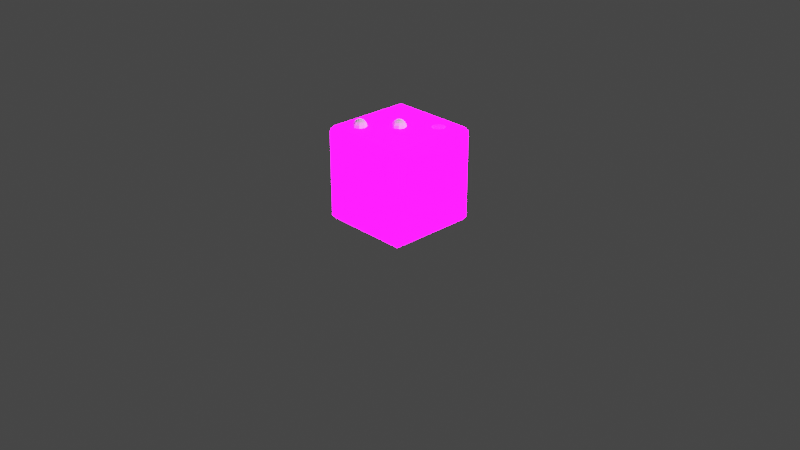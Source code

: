 # Source: Dice3.blend  (saved by Blender 3.6.11; exported with 4.5.12 LTS)
import bpy
from mathutils import Matrix  # noqa: F401  (used for matrix-valued properties, if any)

bpy.ops.wm.read_factory_settings(use_empty=True)
scene = bpy.context.scene
scene.name = 'Scene'

# ---- collections
col_collection = bpy.data.collections.new('Collection'); scene.collection.children.link(col_collection)
col_extras = bpy.data.collections.new('Extras'); scene.collection.children.link(col_extras)
col_export = bpy.data.collections.new('Export'); scene.collection.children.link(col_export)

# ---- images (referenced by path relative to the original .blend; pixels are not part of the script)
import os
ASSET_DIR = os.environ.get("B2B_ASSET_DIR", "")  # directory of the original .blend (textures are referenced by path, not embedded)
HERE = os.path.dirname(os.path.abspath(__file__))  # packed textures are extracted next to this script under _unpacked/

def load_image(name, relpath, width, height, colorspace="sRGB"):
    """Load a texture the original file referenced (path relative to the .blend, or extracted next to this script)."""
    p = next((c for c in (os.path.join(HERE, relpath), os.path.join(ASSET_DIR, relpath)) if relpath and os.path.exists(c)), "")
    if p:
        img = bpy.data.images.load(p, check_existing=True)
        img.name = name
    else:  # same state as the original file: an image datablock whose file is absent (Cycles renders it pink)
        img = bpy.data.images.new(name, width, height)
        img.source = "FILE"
        img.filepath = "//" + (relpath or name)
    img.colorspace_settings.name = colorspace
    return img
img_imphenziapixpal_emission_png = load_image('ImphenziaPixPal_Emission.png', 'ImphenziaPixPal_Emission.png', 1024, 1024, 'sRGB')
img_imphenziapixpal_attributes_png = load_image('ImphenziaPixPal_Attributes.png', 'ImphenziaPixPal_Attributes.png', 1024, 1024, 'sRGB')
img_imphenziapixpal_basecolor_png = load_image('ImphenziaPixPal_BaseColor.png', 'ImphenziaPixPal_BaseColor.png', 1024, 1024, 'sRGB')

# ---- materials (node trees are filled in below, after node groups)
mat_imphenziapixpal_001 = bpy.data.materials.new('ImphenziaPixPal.001')
mat_imphenziapixpal_001.alpha_threshold = 0.0
mat_imphenziapixpal_001.use_transparent_shadow = False
mat_imphenziapixpal_001.roughness = 0.5
mat_imphenziapixpal_001.line_color = (0.0, 0.0, 0.0, 1.0)

# ---- material node trees
mat_imphenziapixpal_001.use_nodes = True; mat_imphenziapixpal_001.node_tree.nodes.clear()
_N = mat_imphenziapixpal_001.node_tree.nodes; _L = mat_imphenziapixpal_001.node_tree.links
n0 = _N.new('ShaderNodeOutputMaterial'); n0.name = 'Material Output'; n0.location = (2687, 904)
n1 = _N.new('ShaderNodeBsdfPrincipled'); n1.name = 'Principled BSDF'; n1.location = (2220, 1074)
n1.distribution = 'GGX'
n1.subsurface_method = 'RANDOM_WALK_SKIN'
n1.inputs[3].default_value = 1.45
n1.inputs[13].default_value = 0.1412
n1.inputs[28].default_value = 20.0
n2 = _N.new('ShaderNodeMath'); n2.name = 'Math'; n2.location = (1892, 744)
n2.operation = 'SUBTRACT'
n2.inputs[0].default_value = 1.0
n3 = _N.new('ShaderNodeMath'); n3.name = 'Math.003'; n3.location = (926, 312)
n3.operation = 'MULTIPLY'
n4 = _N.new('ShaderNodeMath'); n4.name = 'Math.002'; n4.location = (554, 193)
n4.operation = 'DIVIDE'
n4.inputs[1].default_value = 36.0
n5 = _N.new('ShaderNodeSeparateColor'); n5.name = 'Separate Color'; n5.location = (538, 598)
n6 = _N.new('ShaderNodeMath'); n6.name = 'Math.001'; n6.location = (1201, 841)
n6.operation = 'SUBTRACT'
n7 = _N.new('ShaderNodeSeparateXYZ'); n7.name = 'Separate XYZ'; n7.location = (963, 968)
n8 = _N.new('ShaderNodeCombineXYZ'); n8.name = 'Combine XYZ'; n8.location = (1473, 992)
n9 = _N.new('ShaderNodeTexCoord'); n9.name = 'Texture Coordinate'; n9.location = (727, 942)
n10 = _N.new('ShaderNodeTexImage'); n10.name = 'Image Texture'; n10.location = (1803, 498)
n10.image = img_imphenziapixpal_emission_png
n10.interpolation = 'Closest'
n11 = _N.new('ShaderNodeTexImage'); n11.name = 'Image Texture.003'; n11.location = (205, 499)
n11.image = img_imphenziapixpal_attributes_png
n11.interpolation = 'Closest'
n12 = _N.new('ShaderNodeTexImage'); n12.name = 'Image Texture.002'; n12.location = (1808, 1182)
n12.image = img_imphenziapixpal_basecolor_png
n12.interpolation = 'Closest'
n13 = _N.new('ShaderNodeValue'); n13.name = 'Value'; n13.location = (357, 115)
n13.outputs[0].default_value = 1.0
_L.new(n1.outputs[0], n0.inputs[0])
_L.new(n10.outputs[0], n1.inputs[27])
_L.new(n11.outputs[0], n5.inputs[0])
_L.new(n5.outputs[1], n2.inputs[1])
_L.new(n2.outputs[0], n1.inputs[2])
_L.new(n5.outputs[0], n1.inputs[1])
_L.new(n12.outputs[0], n1.inputs[0])
_L.new(n13.outputs[0], n4.inputs[0])
_L.new(n9.outputs[2], n7.inputs[0])
_L.new(n7.outputs[0], n8.inputs[0])
_L.new(n7.outputs[2], n8.inputs[2])
_L.new(n7.outputs[1], n6.inputs[0])
_L.new(n6.outputs[0], n8.inputs[1])
_L.new(n8.outputs[0], n12.inputs[0])
_L.new(n4.outputs[0], n3.inputs[0])
_L.new(n5.outputs[2], n3.inputs[1])
_L.new(n3.outputs[0], n6.inputs[1])
_L.new(n8.outputs[0], n10.inputs[0])
n0.is_active_output = True

# ---- world
world_world = bpy.data.worlds.new('World'); scene.world = world_world
world_world.use_nodes = True; world_world.node_tree.nodes.clear()
_N = world_world.node_tree.nodes; _L = world_world.node_tree.links
n0 = _N.new('ShaderNodeOutputWorld'); n0.name = 'World Output'; n0.location = (300, 300)
n1 = _N.new('ShaderNodeBackground'); n1.name = 'Background'; n1.location = (10, 300)
n1.inputs[0].default_value = (0.05088, 0.05088, 0.05088, 1.0)
_L.new(n1.outputs[0], n0.inputs[0])
n0.is_active_output = True
world_world.color = (0.05088, 0.05088, 0.05088)
world_world.use_sun_shadow = False
world_world.sun_shadow_jitter_overblur = 0.0

# ---- cameras
cam_camera = bpy.data.cameras.new('Camera')
cam_camera.clip_end = 100.0
cam_camera.ortho_scale = 7.314

# ---- lights
light_light = bpy.data.lights.new('Light', 'POINT')
light_light.transmission_factor = 0.0
light_light.energy = 1000.0
light_light.shadow_soft_size = 0.1
light_light.shadow_maximum_resolution = 0.006
light_light.use_absolute_resolution = True

# ---- meshes
me_sphere_001 = bpy.data.meshes.new('Sphere.001')
me_sphere_001.from_pydata([(0.02029, 0.02029, 0.06929), (0.0375, 0.0375, 0.05303), (0.049, 0.049, 0.0287), (0.05303, 0.05303, 8.864e-09), (0.049, 0.049, -0.0287), (0.0375, 0.0375, -0.05303), (0.02029, 0.02029, -0.06929), (0.0287, 8.941e-08, 0.06929), (0.05303, 1.192e-07, 0.05303), (0.06929, 1.192e-07, 0.0287), (0.075, 1.192e-07, 1.218e-08), (0.06929, 1.192e-07, -0.0287), (0.05303, 1.192e-07, -0.05303), (0.0287, 8.941e-08, -0.06929), (0.02029, -0.02029, 0.06929), (0.0375, -0.0375, 0.05303), (0.049, -0.049, 0.0287), (0.05303, -0.05303, 8.864e-09), (0.049, -0.049, -0.0287), (0.0375, -0.0375, -0.05303), (0.02029, -0.02029, -0.06929), (-2.98e-08, -0.0287, 0.06929), (-2.98e-08, -0.05303, 0.05303), (-2.98e-08, -0.06929, 0.0287), (0.0, -0.075, 8.558e-10), (0.0, -0.06929, -0.0287), (0.0, -0.05303, -0.05303), (-2.98e-08, -0.0287, -0.06929), (-0.02029, -0.02029, 0.06929), (-0.0375, -0.0375, 0.05303), (-0.049, -0.049, 0.0287), (-0.05303, -0.05303, -7.152e-09), (-0.049, -0.049, -0.0287), (-0.0375, -0.0375, -0.05303), (-0.02029, -0.02029, -0.06929), (-0.0287, 8.941e-08, 0.06929), (-0.05303, 8.941e-08, 0.05303), (-0.06929, 5.96e-08, 0.0287), (-0.075, 5.96e-08, -1.047e-08), (-0.06929, 5.96e-08, -0.0287), (-0.05303, 8.941e-08, -0.05303), (-0.0287, 8.941e-08, -0.06929), (-0.02029, 0.02029, 0.06929), (-0.0375, 0.0375, 0.05303), (-0.049, 0.049, 0.0287), (-0.05303, 0.05303, -7.152e-09), (-0.049, 0.049, -0.0287), (-0.0375, 0.0375, -0.05303), (-0.02029, 0.02029, -0.06929), (-2.98e-08, 8.941e-08, -0.075), (-5.96e-08, 8.941e-08, 0.075), (-5.96e-08, 0.0287, 0.06929), (-5.96e-08, 0.05303, 0.05303), (-5.96e-08, 0.06929, 0.0287), (-5.96e-08, 0.075, 8.558e-10), (-5.96e-08, 0.06929, -0.0287), (-5.96e-08, 0.05303, -0.05303), (-2.98e-08, 0.0287, -0.06929)], [], [(57, 56, 5, 6), (55, 54, 3, 4), (53, 52, 1, 2), (51, 50, 0), (49, 57, 6), (56, 55, 4, 5), (54, 53, 2, 3), (52, 51, 0, 1), (49, 6, 13), (5, 4, 11, 12), (3, 2, 9, 10), (1, 0, 7, 8), (6, 5, 12, 13), (4, 3, 10, 11), (2, 1, 8, 9), (0, 50, 7), (10, 9, 16, 17), (8, 7, 14, 15), (13, 12, 19, 20), (11, 10, 17, 18), (9, 8, 15, 16), (7, 50, 14), (49, 13, 20), (12, 11, 18, 19), (20, 19, 26, 27), (18, 17, 24, 25), (16, 15, 22, 23), (14, 50, 21), (49, 20, 27), (19, 18, 25, 26), (17, 16, 23, 24), (15, 14, 21, 22), (23, 22, 29, 30), (21, 50, 28), (49, 27, 34), (26, 25, 32, 33), (24, 23, 30, 31), (22, 21, 28, 29), (27, 26, 33, 34), (25, 24, 31, 32), (49, 34, 41), (33, 32, 39, 40), (31, 30, 37, 38), (29, 28, 35, 36), (34, 33, 40, 41), (32, 31, 38, 39), (30, 29, 36, 37), (28, 50, 35), (36, 35, 42, 43), (41, 40, 47, 48), (39, 38, 45, 46), (37, 36, 43, 44), (35, 50, 42), (49, 41, 48), (40, 39, 46, 47), (38, 37, 44, 45), (48, 47, 56, 57), (46, 45, 54, 55), (44, 43, 52, 53), (42, 50, 51), (49, 48, 57), (47, 46, 55, 56), (45, 44, 53, 54), (43, 42, 51, 52)])
_uv = me_sphere_001.uv_layers.new(name='UVMap')
_uv.uv.foreach_set('vector', [0.75, 0.125, 0.75, 0.25, 0.625, 0.25, 0.625, 0.125, 0.75, 0.375, 0.75, 0.5, 0.625, 0.5, 0.625, 0.375, 0.75, 0.625, 0.75, 0.75, 0.625, 0.75, 0.625, 0.625, 0.75, 0.875, 0.6875, 1.0, 0.625, 0.875, 0.6875, 0.0, 0.75, 0.125, 0.625, 0.125, 0.75, 0.25, 0.75, 0.375, 0.625, 0.375, 0.625, 0.25, 0.75, 0.5, 0.75, 0.625, 0.625, 0.625, 0.625, 0.5, 0.75, 0.75, 0.75, 0.875, 0.625, 0.875, 0.625, 0.75, 0.5625, 0.0, 0.625, 0.125, 0.5, 0.125, 0.625, 0.25, 0.625, 0.375, 0.5, 0.375, 0.5, 0.25, 0.625, 0.5, 0.625, 0.625, 0.5, 0.625, 0.5, 0.5, 0.625, 0.75, 0.625, 0.875, 0.5, 0.875, 0.5, 0.75, 0.625, 0.125, 0.625, 0.25, 0.5, 0.25, 0.5, 0.125, 0.625, 0.375, 0.625, 0.5, 0.5, 0.5, 0.5, 0.375, 0.625, 0.625, 0.625, 0.75, 0.5, 0.75, 0.5, 0.625, 0.625, 0.875, 0.5625, 1.0, 0.5, 0.875, 0.5, 0.5, 0.5, 0.625, 0.375, 0.625, 0.375, 0.5, 0.5, 0.75, 0.5, 0.875, 0.375, 0.875, 0.375, 0.75, 0.5, 0.125, 0.5, 0.25, 0.375, 0.25, 0.375, 0.125, 0.5, 0.375, 0.5, 0.5, 0.375, 0.5, 0.375, 0.375, 0.5, 0.625, 0.5, 0.75, 0.375, 0.75, 0.375, 0.625, 0.5, 0.875, 0.4375, 1.0, 0.375, 0.875, 0.4375, 0.0, 0.5, 0.125, 0.375, 0.125, 0.5, 0.25, 0.5, 0.375, 0.375, 0.375, 0.375, 0.25, 0.375, 0.125, 0.375, 0.25, 0.25, 0.25, 0.25, 0.125, 0.375, 0.375, 0.375, 0.5, 0.25, 0.5, 0.25, 0.375, 0.375, 0.625, 0.375, 0.75, 0.25, 0.75, 0.25, 0.625, 0.375, 0.875, 0.3125, 1.0, 0.25, 0.875, 0.3125, 0.0, 0.375, 0.125, 0.25, 0.125, 0.375, 0.25, 0.375, 0.375, 0.25, 0.375, 0.25, 0.25, 0.375, 0.5, 0.375, 0.625, 0.25, 0.625, 0.25, 0.5, 0.375, 0.75, 0.375, 0.875, 0.25, 0.875, 0.25, 0.75, 0.25, 0.625, 0.25, 0.75, 0.125, 0.75, 0.125, 0.625, 0.25, 0.875, 0.1875, 1.0, 0.125, 0.875, 0.1875, 0.0, 0.25, 0.125, 0.125, 0.125, 0.25, 0.25, 0.25, 0.375, 0.125, 0.375, 0.125, 0.25, 0.25, 0.5, 0.25, 0.625, 0.125, 0.625, 0.125, 0.5, 0.25, 0.75, 0.25, 0.875, 0.125, 0.875, 0.125, 0.75, 0.25, 0.125, 0.25, 0.25, 0.125, 0.25, 0.125, 0.125, 0.25, 0.375, 0.25, 0.5, 0.125, 0.5, 0.125, 0.375, 0.0625, 0.0, 0.125, 0.125, 0.0, 0.125, 0.125, 0.25, 0.125, 0.375, 0.0, 0.375, 0.0, 0.25, 0.125, 0.5, 0.125, 0.625, 0.0, 0.625, 0.0, 0.5, 0.125, 0.75, 0.125, 0.875, 0.0, 0.875, 0.0, 0.75, 0.125, 0.125, 0.125, 0.25, 0.0, 0.25, 0.0, 0.125, 0.125, 0.375, 0.125, 0.5, 0.0, 0.5, 0.0, 0.375, 0.125, 0.625, 0.125, 0.75, 0.0, 0.75, 0.0, 0.625, 0.125, 0.875, 0.0625, 1.0, 0.0, 0.875, 1.0, 0.75, 1.0, 0.875, 0.875, 0.875, 0.875, 0.75, 1.0, 0.125, 1.0, 0.25, 0.875, 0.25, 0.875, 0.125, 1.0, 0.375, 1.0, 0.5, 0.875, 0.5, 0.875, 0.375, 1.0, 0.625, 1.0, 0.75, 0.875, 0.75, 0.875, 0.625, 1.0, 0.875, 0.9375, 1.0, 0.875, 0.875, 0.9375, 0.0, 1.0, 0.125, 0.875, 0.125, 1.0, 0.25, 1.0, 0.375, 0.875, 0.375, 0.875, 0.25, 1.0, 0.5, 1.0, 0.625, 0.875, 0.625, 0.875, 0.5, 0.875, 0.125, 0.875, 0.25, 0.75, 0.25, 0.75, 0.125, 0.875, 0.375, 0.875, 0.5, 0.75, 0.5, 0.75, 0.375, 0.875, 0.625, 0.875, 0.75, 0.75, 0.75, 0.75, 0.625, 0.875, 0.875, 0.8125, 1.0, 0.75, 0.875, 0.8125, 0.0, 0.875, 0.125, 0.75, 0.125, 0.875, 0.25, 0.875, 0.375, 0.75, 0.375, 0.75, 0.25, 0.875, 0.5, 0.875, 0.625, 0.75, 0.625, 0.75, 0.5, 0.875, 0.75, 0.875, 0.875, 0.75, 0.875, 0.75, 0.75])
me_sphere_001.update()
me_sphere_002 = bpy.data.meshes.new('Sphere.002')
me_sphere_002.from_pydata([(0.2903, 0.2924, 0.06929), (0.3075, 0.3096, 0.05303), (0.319, 0.3211, 0.0287), (0.323, 0.3251, 8.62e-08), (0.319, 0.3211, -0.0287), (0.3075, 0.3096, -0.05303), (0.2903, 0.2924, -0.06929), (0.2987, 0.2721, 0.06929), (0.323, 0.2721, 0.05303), (0.3393, 0.2721, 0.0287), (0.345, 0.2721, 8.951e-08), (0.3393, 0.2721, -0.0287), (0.323, 0.2721, -0.05303), (0.2987, 0.2721, -0.06929), (0.2903, 0.2518, 0.06929), (0.3075, 0.2346, 0.05303), (0.319, 0.2231, 0.0287), (0.323, 0.219, 8.62e-08), (0.319, 0.2231, -0.0287), (0.3075, 0.2346, -0.05303), (0.2903, 0.2518, -0.06929), (0.27, 0.2434, 0.06929), (0.27, 0.219, 0.05303), (0.27, 0.2028, 0.0287), (0.27, 0.1971, 7.819e-08), (0.27, 0.2028, -0.0287), (0.27, 0.219, -0.05303), (0.27, 0.2434, -0.06929), (0.2497, 0.2518, 0.06929), (0.2325, 0.2346, 0.05303), (0.221, 0.2231, 0.0287), (0.2169, 0.219, 7.018e-08), (0.221, 0.2231, -0.0287), (0.2325, 0.2346, -0.05303), (0.2497, 0.2518, -0.06929), (0.2413, 0.2721, 0.06929), (0.2169, 0.2721, 0.05303), (0.2007, 0.2721, 0.0287), (0.195, 0.2721, 6.686e-08), (0.2007, 0.2721, -0.0287), (0.2169, 0.2721, -0.05303), (0.2413, 0.2721, -0.06929), (0.2497, 0.2924, 0.06929), (0.2325, 0.3096, 0.05303), (0.221, 0.3211, 0.0287), (0.2169, 0.3251, 7.018e-08), (0.221, 0.3211, -0.0287), (0.2325, 0.3096, -0.05303), (0.2497, 0.2924, -0.06929), (0.27, 0.2721, -0.075), (0.27, 0.2721, 0.075), (0.27, 0.3008, 0.06929), (0.27, 0.3251, 0.05303), (0.27, 0.3414, 0.0287), (0.27, 0.3471, 7.819e-08), (0.27, 0.3414, -0.0287), (0.27, 0.3251, -0.05303), (0.27, 0.3008, -0.06929)], [], [(57, 56, 5, 6), (55, 54, 3, 4), (53, 52, 1, 2), (51, 50, 0), (49, 57, 6), (56, 55, 4, 5), (54, 53, 2, 3), (52, 51, 0, 1), (49, 6, 13), (5, 4, 11, 12), (3, 2, 9, 10), (1, 0, 7, 8), (6, 5, 12, 13), (4, 3, 10, 11), (2, 1, 8, 9), (0, 50, 7), (10, 9, 16, 17), (8, 7, 14, 15), (13, 12, 19, 20), (11, 10, 17, 18), (9, 8, 15, 16), (7, 50, 14), (49, 13, 20), (12, 11, 18, 19), (20, 19, 26, 27), (18, 17, 24, 25), (16, 15, 22, 23), (14, 50, 21), (49, 20, 27), (19, 18, 25, 26), (17, 16, 23, 24), (15, 14, 21, 22), (23, 22, 29, 30), (21, 50, 28), (49, 27, 34), (26, 25, 32, 33), (24, 23, 30, 31), (22, 21, 28, 29), (27, 26, 33, 34), (25, 24, 31, 32), (49, 34, 41), (33, 32, 39, 40), (31, 30, 37, 38), (29, 28, 35, 36), (34, 33, 40, 41), (32, 31, 38, 39), (30, 29, 36, 37), (28, 50, 35), (36, 35, 42, 43), (41, 40, 47, 48), (39, 38, 45, 46), (37, 36, 43, 44), (35, 50, 42), (49, 41, 48), (40, 39, 46, 47), (38, 37, 44, 45), (48, 47, 56, 57), (46, 45, 54, 55), (44, 43, 52, 53), (42, 50, 51), (49, 48, 57), (47, 46, 55, 56), (45, 44, 53, 54), (43, 42, 51, 52)])
_uv = me_sphere_002.uv_layers.new(name='UVMap')
_uv.uv.foreach_set('vector', [0.75, 0.125, 0.75, 0.25, 0.625, 0.25, 0.625, 0.125, 0.75, 0.375, 0.75, 0.5, 0.625, 0.5, 0.625, 0.375, 0.75, 0.625, 0.75, 0.75, 0.625, 0.75, 0.625, 0.625, 0.75, 0.875, 0.6875, 1.0, 0.625, 0.875, 0.6875, 0.0, 0.75, 0.125, 0.625, 0.125, 0.75, 0.25, 0.75, 0.375, 0.625, 0.375, 0.625, 0.25, 0.75, 0.5, 0.75, 0.625, 0.625, 0.625, 0.625, 0.5, 0.75, 0.75, 0.75, 0.875, 0.625, 0.875, 0.625, 0.75, 0.5625, 0.0, 0.625, 0.125, 0.5, 0.125, 0.625, 0.25, 0.625, 0.375, 0.5, 0.375, 0.5, 0.25, 0.625, 0.5, 0.625, 0.625, 0.5, 0.625, 0.5, 0.5, 0.625, 0.75, 0.625, 0.875, 0.5, 0.875, 0.5, 0.75, 0.625, 0.125, 0.625, 0.25, 0.5, 0.25, 0.5, 0.125, 0.625, 0.375, 0.625, 0.5, 0.5, 0.5, 0.5, 0.375, 0.625, 0.625, 0.625, 0.75, 0.5, 0.75, 0.5, 0.625, 0.625, 0.875, 0.5625, 1.0, 0.5, 0.875, 0.5, 0.5, 0.5, 0.625, 0.375, 0.625, 0.375, 0.5, 0.5, 0.75, 0.5, 0.875, 0.375, 0.875, 0.375, 0.75, 0.5, 0.125, 0.5, 0.25, 0.375, 0.25, 0.375, 0.125, 0.5, 0.375, 0.5, 0.5, 0.375, 0.5, 0.375, 0.375, 0.5, 0.625, 0.5, 0.75, 0.375, 0.75, 0.375, 0.625, 0.5, 0.875, 0.4375, 1.0, 0.375, 0.875, 0.4375, 0.0, 0.5, 0.125, 0.375, 0.125, 0.5, 0.25, 0.5, 0.375, 0.375, 0.375, 0.375, 0.25, 0.375, 0.125, 0.375, 0.25, 0.25, 0.25, 0.25, 0.125, 0.375, 0.375, 0.375, 0.5, 0.25, 0.5, 0.25, 0.375, 0.375, 0.625, 0.375, 0.75, 0.25, 0.75, 0.25, 0.625, 0.375, 0.875, 0.3125, 1.0, 0.25, 0.875, 0.3125, 0.0, 0.375, 0.125, 0.25, 0.125, 0.375, 0.25, 0.375, 0.375, 0.25, 0.375, 0.25, 0.25, 0.375, 0.5, 0.375, 0.625, 0.25, 0.625, 0.25, 0.5, 0.375, 0.75, 0.375, 0.875, 0.25, 0.875, 0.25, 0.75, 0.25, 0.625, 0.25, 0.75, 0.125, 0.75, 0.125, 0.625, 0.25, 0.875, 0.1875, 1.0, 0.125, 0.875, 0.1875, 0.0, 0.25, 0.125, 0.125, 0.125, 0.25, 0.25, 0.25, 0.375, 0.125, 0.375, 0.125, 0.25, 0.25, 0.5, 0.25, 0.625, 0.125, 0.625, 0.125, 0.5, 0.25, 0.75, 0.25, 0.875, 0.125, 0.875, 0.125, 0.75, 0.25, 0.125, 0.25, 0.25, 0.125, 0.25, 0.125, 0.125, 0.25, 0.375, 0.25, 0.5, 0.125, 0.5, 0.125, 0.375, 0.0625, 0.0, 0.125, 0.125, 0.0, 0.125, 0.125, 0.25, 0.125, 0.375, 0.0, 0.375, 0.0, 0.25, 0.125, 0.5, 0.125, 0.625, 0.0, 0.625, 0.0, 0.5, 0.125, 0.75, 0.125, 0.875, 0.0, 0.875, 0.0, 0.75, 0.125, 0.125, 0.125, 0.25, 0.0, 0.25, 0.0, 0.125, 0.125, 0.375, 0.125, 0.5, 0.0, 0.5, 0.0, 0.375, 0.125, 0.625, 0.125, 0.75, 0.0, 0.75, 0.0, 0.625, 0.125, 0.875, 0.0625, 1.0, 0.0, 0.875, 1.0, 0.75, 1.0, 0.875, 0.875, 0.875, 0.875, 0.75, 1.0, 0.125, 1.0, 0.25, 0.875, 0.25, 0.875, 0.125, 1.0, 0.375, 1.0, 0.5, 0.875, 0.5, 0.875, 0.375, 1.0, 0.625, 1.0, 0.75, 0.875, 0.75, 0.875, 0.625, 1.0, 0.875, 0.9375, 1.0, 0.875, 0.875, 0.9375, 0.0, 1.0, 0.125, 0.875, 0.125, 1.0, 0.25, 1.0, 0.375, 0.875, 0.375, 0.875, 0.25, 1.0, 0.5, 1.0, 0.625, 0.875, 0.625, 0.875, 0.5, 0.875, 0.125, 0.875, 0.25, 0.75, 0.25, 0.75, 0.125, 0.875, 0.375, 0.875, 0.5, 0.75, 0.5, 0.75, 0.375, 0.875, 0.625, 0.875, 0.75, 0.75, 0.75, 0.75, 0.625, 0.875, 0.875, 0.8125, 1.0, 0.75, 0.875, 0.8125, 0.0, 0.875, 0.125, 0.75, 0.125, 0.875, 0.25, 0.875, 0.375, 0.75, 0.375, 0.75, 0.25, 0.875, 0.5, 0.875, 0.625, 0.75, 0.625, 0.75, 0.5, 0.875, 0.75, 0.875, 0.875, 0.75, 0.875, 0.75, 0.75])
me_sphere_002.update()
me_cube_001 = bpy.data.meshes.new('Cube.001')
me_cube_001.from_pydata([(-0.4514, -0.4514, 0.5), (-0.5, -0.4514, 0.4514), (-0.4514, -0.5, 0.4514), (-0.5, -0.4514, -0.4514), (0.049, 0.049, -0.4713), (-0.3211, -0.319, -0.4713), (0.3211, 0.319, -0.4713), (0.0375, 0.0375, -0.447), (-0.4514, -0.4514, -0.5), (0.02029, 0.02029, -0.4307), (0.3096, 0.3075, -0.447), (0.2924, 0.2903, -0.4307), (-0.3096, -0.3075, -0.447), (-0.4514, -0.5, -0.4514), (-0.2924, -0.2903, -0.4307), (1.192e-07, 0.06929, -0.4713), (0.2721, 0.3393, -0.4713), (1.192e-07, 0.05303, -0.447), (0.4514, -0.4514, 0.5), (8.941e-08, 0.0287, -0.4307), (0.2721, 0.323, -0.447), (0.2721, 0.2987, -0.4307), (0.4514, -0.5, 0.4514), (0.5, -0.4514, 0.4514), (-0.2721, -0.3393, -0.4713), (-0.049, 0.049, -0.4713), (0.4514, -0.4514, -0.5), (-0.0375, 0.0375, -0.447), (-0.2721, -0.323, -0.447), (-0.02029, 0.02029, -0.4307), (0.2231, 0.319, -0.4713), (0.5, -0.4514, -0.4514), (0.2346, 0.3075, -0.447), (-0.2721, -0.2987, -0.4307), (0.4514, -0.5, -0.4514), (-0.06929, 0.0, -0.4713), (-0.05303, 0.0, -0.447), (0.2518, 0.2903, -0.4307), (-0.4514, 0.4514, 0.5), (-0.0287, -2.98e-08, -0.4307), (-0.4514, 0.5, 0.4514), (0.2028, 0.27, -0.4713), (-0.2231, -0.319, -0.4713), (0.219, 0.27, -0.447), (-0.049, -0.049, -0.4713), (-0.2346, -0.3075, -0.447), (-0.0375, -0.0375, -0.447), (0.2434, 0.27, -0.4307), (-0.02029, -0.02029, -0.4307), (-0.5, 0.4514, 0.4514), (-0.2518, -0.2903, -0.4307), (-0.4514, 0.4514, -0.5), (-0.5, 0.4514, -0.4514), (0.2231, 0.221, -0.4713), (-0.4514, 0.5, -0.4514), (5.96e-08, -0.06929, -0.4713), (8.941e-08, -0.05303, -0.447), (0.2346, 0.2325, -0.447), (0.4514, 0.4514, 0.5), (8.941e-08, -0.0287, -0.4307), (0.2518, 0.2497, -0.4307), (-0.2028, -0.27, -0.4713), (0.5, 0.4514, 0.4514), (-0.219, -0.27, -0.447), (0.049, -0.049, -0.4713), (-0.2434, -0.27, -0.4307), (0.2721, 0.2007, -0.4713), (0.0375, -0.0375, -0.447), (0.4514, 0.5, 0.4514), (0.02029, -0.02029, -0.4307), (8.941e-08, -2.98e-08, -0.425), (0.2721, 0.2169, -0.447), (0.2721, 0.2413, -0.4307), (0.4514, 0.4514, -0.5), (0.4514, 0.5, -0.4514), (0.5, 0.4514, -0.4514), (-0.2231, -0.221, -0.4713), (0.06929, -5.96e-08, -0.4713), (0.3211, 0.221, -0.4713), (-0.2346, -0.2325, -0.447), (0.05303, -5.96e-08, -0.447), (0.3096, 0.2325, -0.447), (0.0287, -2.98e-08, -0.4307), (0.2924, 0.2497, -0.4307), (0.2721, 0.27, -0.425), (-0.2518, -0.2497, -0.4307), (-0.2721, -0.2007, -0.4713), (0.3414, 0.27, -0.4713), (0.3251, 0.27, -0.447), (-0.2721, -0.2169, -0.447), (0.3008, 0.27, -0.4307), (-0.2721, -0.2413, -0.4307), (-0.3211, -0.221, -0.4713), (-0.3096, -0.2325, -0.447), (-0.2924, -0.2497, -0.4307), (-0.2721, -0.27, -0.425), (-0.3414, -0.27, -0.4713), (-0.3251, -0.27, -0.447), (-0.3008, -0.27, -0.4307), (-0.4514, -0.2708, -0.5), (0.4514, 0.2708, -0.5), (-0.3251, -0.323, -0.5), (-0.2721, -0.345, -0.5), (-0.3471, -0.27, -0.5), (-0.3251, -0.2169, -0.5), (-0.2721, -0.195, -0.5), (-0.219, -0.323, -0.5), (-0.1974, -0.2708, -0.5), (-0.219, -0.2169, -0.5), (0.219, 0.323, -0.5), (0.2721, 0.345, -0.5), (0.3467, 0.2708, -0.5), (0.3251, 0.323, -0.5), (0.2721, 0.195, -0.5), (0.3251, 0.2169, -0.5), (0.1971, 0.27, -0.5), (0.219, 0.2169, -0.5), (-0.05303, -0.05303, -0.5), (0.075, -5.96e-08, -0.5), (5.96e-08, -0.075, -0.5), (0.05303, -0.05303, -0.5), (0.05303, 0.05303, -0.5), (-0.075, 0.0, -0.5), (1.192e-07, 0.075, -0.5), (-0.05303, 0.05303, -0.5)], [], [(0, 1, 2), (3, 8, 13), (18, 22, 23), (26, 31, 34), (38, 40, 49), (51, 52, 54), (58, 62, 68), (73, 74, 75), (1, 3, 13, 2), (31, 23, 22, 34), (58, 18, 23, 62), (74, 68, 62, 75), (3, 1, 49, 52), (52, 49, 40, 54), (68, 74, 54, 40), (18, 0, 2, 22), (26, 34, 13, 8), (58, 68, 40, 38), (18, 58, 38, 0), (51, 54, 74, 73), (114, 111, 100, 26, 8, 99, 103, 101, 102, 106, 107, 108, 117, 119, 120, 118, 121, 116, 113), (75, 31, 26, 100, 73), (99, 8, 3, 52, 51), (38, 49, 1, 0), (31, 75, 62, 23), (34, 22, 2, 13), (98, 14, 12, 97), (103, 96, 5, 101), (95, 14, 98), (97, 12, 5, 96), (95, 33, 14), (12, 28, 24, 5), (14, 33, 28, 12), (101, 5, 24, 102), (33, 50, 45, 28), (102, 24, 42, 106), (95, 50, 33), (28, 45, 42, 24), (50, 65, 63, 45), (107, 106, 42, 61), (95, 65, 50), (45, 63, 61, 42), (95, 85, 65), (63, 79, 76, 61), (65, 85, 79, 63), (107, 61, 76, 108), (95, 91, 85), (79, 89, 86, 76), (85, 91, 89, 79), (105, 108, 76, 86), (91, 94, 93, 89), (105, 86, 92, 104), (95, 94, 91), (89, 93, 92, 86), (94, 98, 97, 93), (104, 92, 96, 103), (95, 98, 94), (93, 97, 96, 92), (90, 11, 10, 88), (87, 6, 112, 111), (84, 11, 90), (88, 10, 6, 87), (84, 21, 11), (10, 20, 16, 6), (11, 21, 20, 10), (112, 6, 16, 110), (21, 37, 32, 20), (110, 16, 30, 109), (84, 37, 21), (20, 32, 30, 16), (37, 47, 43, 32), (30, 41, 115, 109), (84, 47, 37), (32, 43, 41, 30), (84, 60, 47), (43, 57, 53, 41), (47, 60, 57, 43), (115, 41, 53, 116), (84, 72, 60), (57, 71, 66, 53), (60, 72, 71, 57), (116, 53, 66, 113), (72, 83, 81, 71), (66, 78, 114, 113), (84, 83, 72), (71, 81, 78, 66), (83, 90, 88, 81), (114, 78, 87, 111), (84, 90, 83), (81, 88, 87, 78), (82, 9, 7, 80), (118, 77, 4, 121), (70, 9, 82), (80, 7, 4, 77), (70, 19, 9), (7, 17, 15, 4), (9, 19, 17, 7), (121, 4, 15, 123), (19, 29, 27, 17), (123, 15, 25, 124), (70, 29, 19), (17, 27, 25, 15), (29, 39, 36, 27), (124, 25, 35, 122), (70, 39, 29), (27, 36, 35, 25), (70, 48, 39), (36, 46, 44, 35), (39, 48, 46, 36), (122, 35, 44, 117), (70, 59, 48), (46, 56, 55, 44), (48, 59, 56, 46), (117, 44, 55, 119), (59, 69, 67, 56), (55, 64, 120, 119), (70, 69, 59), (56, 67, 64, 55), (69, 82, 80, 67), (120, 64, 77, 118), (70, 82, 69), (67, 80, 77, 64), (117, 108, 105, 104, 103, 99, 51, 73, 100, 111, 112, 110, 109, 115, 116, 121, 123, 124, 122)])
_uv = me_cube_001.uv_layers.new(name='UVMap')
_uv.uv.foreach_set('vector', [0.8087, 0.1364, 0.8087, 0.1364, 0.8087, 0.1364, 0.8087, 0.1364, 0.8087, 0.1364, 0.8087, 0.1364, 0.8087, 0.1364, 0.8087, 0.1364, 0.8087, 0.1364, 0.8087, 0.1364, 0.8087, 0.1364, 0.8087, 0.1364, 0.8087, 0.1364, 0.8087, 0.1364, 0.8087, 0.1364, 0.8087, 0.1364, 0.8087, 0.1364, 0.8087, 0.1364, 0.8087, 0.1364, 0.8087, 0.1364, 0.8087, 0.1364, 0.8087, 0.1364, 0.8087, 0.1364, 0.8087, 0.1364, 0.8087, 0.1364, 0.8087, 0.1364, 0.8087, 0.1364, 0.8087, 0.1364, 0.8087, 0.1364, 0.8087, 0.1364, 0.8087, 0.1364, 0.8087, 0.1364, 0.8087, 0.1364, 0.8087, 0.1364, 0.8087, 0.1364, 0.8087, 0.1364, 0.8087, 0.1364, 0.8087, 0.1364, 0.8087, 0.1364, 0.8087, 0.1364, 0.8087, 0.1364, 0.8087, 0.1364, 0.8087, 0.1364, 0.8087, 0.1364, 0.8087, 0.1364, 0.8087, 0.1364, 0.8087, 0.1364, 0.8087, 0.1364, 0.8087, 0.1364, 0.8087, 0.1364, 0.8087, 0.1364, 0.8087, 0.1364, 0.8087, 0.1364, 0.8087, 0.1364, 0.8087, 0.1364, 0.8087, 0.1364, 0.8087, 0.1364, 0.8087, 0.1364, 0.8087, 0.1364, 0.8087, 0.1364, 0.8087, 0.1364, 0.8087, 0.1364, 0.8087, 0.1364, 0.8087, 0.1364, 0.8087, 0.1364, 0.8087, 0.1364, 0.8087, 0.1364, 0.8087, 0.1364, 0.8087, 0.1364, 0.8087, 0.1364, 0.8087, 0.1364, 0.8087, 0.1364, 0.8087, 0.1364, 0.8087, 0.1364, 0.8087, 0.1364, 0.8087, 0.1364, 0.8087, 0.1364, 0.8087, 0.1364, 0.8087, 0.1364, 0.8087, 0.1364, 0.8087, 0.1364, 0.8087, 0.1364, 0.8087, 0.1364, 0.8087, 0.1364, 0.8087, 0.1364, 0.8087, 0.1364, 0.8087, 0.1364, 0.8087, 0.1364, 0.8087, 0.1364, 0.8087, 0.1364, 0.8087, 0.1364, 0.8087, 0.1364, 0.8087, 0.1364, 0.8087, 0.1364, 0.8087, 0.1364, 0.8087, 0.1364, 0.8087, 0.1364, 0.8087, 0.1364, 0.8087, 0.1364, 0.8087, 0.1364, 0.8087, 0.1364, 0.8087, 0.1364, 0.8087, 0.1364, 0.8087, 0.1364, 0.8087, 0.1364, 0.8087, 0.1364, 0.8087, 0.1364, 0.8087, 0.1364, 0.8087, 0.1364, 0.8087, 0.1364, 0.8087, 0.1364, 0.8087, 0.1364, 0.8087, 0.1364, 0.8096, 0.0354, 0.8096, 0.0354, 0.8096, 0.0354, 0.8096, 0.0354, 0.8096, 0.0354, 0.8096, 0.0354, 0.8096, 0.0354, 0.8096, 0.0354, 0.8096, 0.0354, 0.8096, 0.0354, 0.8096, 0.0354, 0.8096, 0.0354, 0.8096, 0.0354, 0.8096, 0.0354, 0.8096, 0.0354, 0.8096, 0.0354, 0.8096, 0.0354, 0.8096, 0.0354, 0.8096, 0.0354, 0.8096, 0.0354, 0.8096, 0.0354, 0.8096, 0.0354, 0.8096, 0.0354, 0.8096, 0.0354, 0.8096, 0.0354, 0.8096, 0.0354, 0.8096, 0.0354, 0.8096, 0.0354, 0.8096, 0.0354, 0.8096, 0.0354, 0.8096, 0.0354, 0.8096, 0.0354, 0.8096, 0.0354, 0.8096, 0.0354, 0.8096, 0.0354, 0.8096, 0.0354, 0.8096, 0.0354, 0.8096, 0.0354, 0.8096, 0.0354, 0.8096, 0.0354, 0.8096, 0.0354, 0.8096, 0.0354, 0.8096, 0.0354, 0.8096, 0.0354, 0.8096, 0.0354, 0.8096, 0.0354, 0.8096, 0.0354, 0.8096, 0.0354, 0.8096, 0.0354, 0.8096, 0.0354, 0.8096, 0.0354, 0.8096, 0.0354, 0.8096, 0.0354, 0.8096, 0.0354, 0.8096, 0.0354, 0.8096, 0.0354, 0.8096, 0.0354, 0.8096, 0.0354, 0.8096, 0.0354, 0.8096, 0.0354, 0.8096, 0.0354, 0.8096, 0.0354, 0.8096, 0.0354, 0.8096, 0.0354, 0.8096, 0.0354, 0.8096, 0.0354, 0.8096, 0.0354, 0.8096, 0.0354, 0.8096, 0.0354, 0.8096, 0.0354, 0.8096, 0.0354, 0.8096, 0.0354, 0.8096, 0.0354, 0.8096, 0.0354, 0.8096, 0.0354, 0.8096, 0.0354, 0.8096, 0.0354, 0.8096, 0.0354, 0.8096, 0.0354, 0.8096, 0.0354, 0.8096, 0.0354, 0.8096, 0.0354, 0.8096, 0.0354, 0.8096, 0.0354, 0.8096, 0.0354, 0.8096, 0.0354, 0.8096, 0.0354, 0.8096, 0.0354, 0.8096, 0.0354, 0.8096, 0.0354, 0.8096, 0.0354, 0.8096, 0.0354, 0.8096, 0.0354, 0.8096, 0.0354, 0.8096, 0.0354, 0.8096, 0.0354, 0.8096, 0.0354, 0.8096, 0.0354, 0.8096, 0.0354, 0.8096, 0.0354, 0.8096, 0.0354, 0.8096, 0.0354, 0.8096, 0.0354, 0.8096, 0.0354, 0.8096, 0.0354, 0.8096, 0.0354, 0.8096, 0.0354, 0.8096, 0.0354, 0.8096, 0.0354, 0.8096, 0.0354, 0.8096, 0.0354, 0.8096, 0.0354, 0.8096, 0.0354, 0.8096, 0.0354, 0.8096, 0.0354, 0.8096, 0.0354, 0.8096, 0.0354, 0.8096, 0.0354, 0.8096, 0.0354, 0.8096, 0.0354, 0.8096, 0.0354, 0.8096, 0.0354, 0.8096, 0.0354, 0.8096, 0.0354, 0.8096, 0.0354, 0.8096, 0.0354, 0.8096, 0.0354, 0.8096, 0.0354, 0.8096, 0.0354, 0.8096, 0.0354, 0.8096, 0.0354, 0.8096, 0.0354, 0.8096, 0.0354, 0.8096, 0.0354, 0.8096, 0.0354, 0.8096, 0.0354, 0.8096, 0.0354, 0.8096, 0.0354, 0.8096, 0.0354, 0.8096, 0.0354, 0.8096, 0.0354, 0.8096, 0.0354, 0.8096, 0.0354, 0.8096, 0.0354, 0.8096, 0.0354, 0.8096, 0.0354, 0.8096, 0.0354, 0.8096, 0.0354, 0.8096, 0.0354, 0.8096, 0.0354, 0.8096, 0.0354, 0.8096, 0.0354, 0.8096, 0.0354, 0.8096, 0.0354, 0.8096, 0.0354, 0.8096, 0.0354, 0.8096, 0.0354, 0.8096, 0.0354, 0.8096, 0.0354, 0.8096, 0.0354, 0.8096, 0.0354, 0.8096, 0.0354, 0.8096, 0.0354, 0.8096, 0.0354, 0.8096, 0.0354, 0.8096, 0.0354, 0.8096, 0.0354, 0.8096, 0.0354, 0.8096, 0.0354, 0.8096, 0.0354, 0.8096, 0.0354, 0.8096, 0.0354, 0.8096, 0.0354, 0.8096, 0.0354, 0.8096, 0.0354, 0.8096, 0.0354, 0.8096, 0.0354, 0.8096, 0.0354, 0.8096, 0.0354, 0.8096, 0.0354, 0.8096, 0.0354, 0.8096, 0.0354, 0.8096, 0.0354, 0.8096, 0.0354, 0.8096, 0.0354, 0.8096, 0.0354, 0.8096, 0.0354, 0.8096, 0.0354, 0.8096, 0.0354, 0.8096, 0.0354, 0.8096, 0.0354, 0.8096, 0.0354, 0.8096, 0.0354, 0.8096, 0.0354, 0.8096, 0.0354, 0.8096, 0.0354, 0.8096, 0.0354, 0.8096, 0.0354, 0.8096, 0.0354, 0.8096, 0.0354, 0.8096, 0.0354, 0.8096, 0.0354, 0.8096, 0.0354, 0.8096, 0.0354, 0.8096, 0.0354, 0.8096, 0.0354, 0.8096, 0.0354, 0.8096, 0.0354, 0.8096, 0.0354, 0.8096, 0.0354, 0.8096, 0.0354, 0.8096, 0.0354, 0.8096, 0.0354, 0.8096, 0.0354, 0.8096, 0.0354, 0.8096, 0.0354, 0.8096, 0.0354, 0.8096, 0.0354, 0.8096, 0.0354, 0.8096, 0.0354, 0.8096, 0.0354, 0.8096, 0.0354, 0.8096, 0.0354, 0.8096, 0.0354, 0.8096, 0.0354, 0.8096, 0.0354, 0.8096, 0.0354, 0.8096, 0.0354, 0.8096, 0.0354, 0.8096, 0.0354, 0.8096, 0.0354, 0.8096, 0.0354, 0.8096, 0.0354, 0.8096, 0.0354, 0.8096, 0.0354, 0.8096, 0.0354, 0.8096, 0.0354, 0.8096, 0.0354, 0.8096, 0.0354, 0.8096, 0.0354, 0.8092, 0.0356, 0.8092, 0.0356, 0.8092, 0.0356, 0.8092, 0.0356, 0.8092, 0.0356, 0.8092, 0.0356, 0.8092, 0.0356, 0.8092, 0.0356, 0.8092, 0.0356, 0.8092, 0.0356, 0.8092, 0.0356, 0.8092, 0.0356, 0.8092, 0.0356, 0.8092, 0.0356, 0.8092, 0.0356, 0.8092, 0.0356, 0.8092, 0.0356, 0.8092, 0.0356, 0.8092, 0.0356, 0.8092, 0.0356, 0.8092, 0.0356, 0.8092, 0.0356, 0.8092, 0.0356, 0.8092, 0.0356, 0.8092, 0.0356, 0.8092, 0.0356, 0.8092, 0.0356, 0.8092, 0.0356, 0.8092, 0.0356, 0.8092, 0.0356, 0.8092, 0.0356, 0.8092, 0.0356, 0.8092, 0.0356, 0.8092, 0.0356, 0.8092, 0.0356, 0.8092, 0.0356, 0.8092, 0.0356, 0.8092, 0.0356, 0.8092, 0.0356, 0.8092, 0.0356, 0.8092, 0.0356, 0.8092, 0.0356, 0.8092, 0.0356, 0.8092, 0.0356, 0.8092, 0.0356, 0.8092, 0.0356, 0.8092, 0.0356, 0.8092, 0.0356, 0.8092, 0.0356, 0.8092, 0.0356, 0.8092, 0.0356, 0.8092, 0.0356, 0.8092, 0.0356, 0.8092, 0.0356, 0.8092, 0.0356, 0.8092, 0.0356, 0.8092, 0.0356, 0.8092, 0.0356, 0.8092, 0.0356, 0.8092, 0.0356, 0.8092, 0.0356, 0.8092, 0.0356, 0.8092, 0.0356, 0.8092, 0.0356, 0.8092, 0.0356, 0.8092, 0.0356, 0.8092, 0.0356, 0.8092, 0.0356, 0.8092, 0.0356, 0.8092, 0.0356, 0.8092, 0.0356, 0.8092, 0.0356, 0.8092, 0.0356, 0.8092, 0.0356, 0.8092, 0.0356, 0.8092, 0.0356, 0.8092, 0.0356, 0.8092, 0.0356, 0.8092, 0.0356, 0.8092, 0.0356, 0.8092, 0.0356, 0.8092, 0.0356, 0.8092, 0.0356, 0.8092, 0.0356, 0.8092, 0.0356, 0.8092, 0.0356, 0.8092, 0.0356, 0.8092, 0.0356, 0.8092, 0.0356, 0.8092, 0.0356, 0.8092, 0.0356, 0.8092, 0.0356, 0.8092, 0.0356, 0.8092, 0.0356, 0.8092, 0.0356, 0.8092, 0.0356, 0.8092, 0.0356, 0.8092, 0.0356, 0.8092, 0.0356, 0.8092, 0.0356, 0.8092, 0.0356, 0.8092, 0.0356, 0.8092, 0.0356, 0.8092, 0.0356, 0.8092, 0.0356, 0.8092, 0.0356, 0.8092, 0.0356, 0.8092, 0.0356, 0.8092, 0.0356, 0.8092, 0.0356, 0.8092, 0.0356, 0.8092, 0.0356, 0.8092, 0.0356, 0.8092, 0.0356, 0.8092, 0.0356, 0.8092, 0.0356, 0.8092, 0.0356, 0.8092, 0.0356, 0.8092, 0.0356, 0.8092, 0.0356, 0.8087, 0.1364, 0.8087, 0.1364, 0.8087, 0.1364, 0.8087, 0.1364, 0.8087, 0.1364, 0.8087, 0.1364, 0.8087, 0.1364, 0.8087, 0.1364, 0.8087, 0.1364, 0.8087, 0.1364, 0.8087, 0.1364, 0.8087, 0.1364, 0.8087, 0.1364, 0.8087, 0.1364, 0.8087, 0.1364, 0.8087, 0.1364, 0.8087, 0.1364, 0.8087, 0.1364, 0.8087, 0.1364])
me_cube_001.materials.append(mat_imphenziapixpal_001)
me_cube_001.update()

# ---- objects
ob_sphere = bpy.data.objects.new('Sphere', me_sphere_001)
ob_sphere_001 = bpy.data.objects.new('Sphere.001', me_sphere_002)
ob_camera = bpy.data.objects.new('Camera', cam_camera)
ob_light = bpy.data.objects.new('Light', light_light)
ob_d3cube = bpy.data.objects.new('D3Cube', me_cube_001)

# ---- transforms, parenting, visibility, modifiers, constraints
ob_sphere.location = (0.0, 0.0, 1.0)
ob_sphere.rotation_euler = (-1.038e-14, 1.51e-07, -3.139e-07)
ob_sphere_001.location = (0.0, 0.0, 1.0)
ob_sphere_001.rotation_euler = (-2.817e-15, -1.51e-07, 3.142)
ob_camera.location = (7.359, -6.926, 4.958)
ob_camera.rotation_euler = (1.109, 0.0, 0.8149)
ob_camera.lock_rotations_4d = False
ob_camera.empty_display_type = 'ARROWS'
ob_camera.color = (0.0, 0.0, 0.0, 0.0)
ob_camera.display_type = 'WIRE'
ob_camera.lineart.crease_threshold = 0.0
ob_light.location = (4.076, 1.005, 5.904)
ob_light.rotation_euler = (0.6503, 0.05522, 1.866)
ob_light.lock_rotations_4d = False
ob_light.empty_display_type = 'ARROWS'
ob_light.color = (0.0, 0.0, 0.0, 0.0)
ob_light.lineart.crease_threshold = 0.0
ob_d3cube.location = (3.714e-08, 0.0, 0.5)
ob_d3cube.rotation_euler = (-3.142, 1.038e-14, 1.571)

# ---- collection membership
scene.collection.objects.link(ob_sphere)
scene.collection.objects.link(ob_sphere_001)
col_extras.objects.link(ob_camera)
col_extras.objects.link(ob_light)
col_export.objects.link(ob_d3cube)

# ---- scene / render settings (as saved in the file)
scene.camera = ob_camera
scene.frame_start = 1; scene.frame_end = 250; scene.frame_set(1)
scene.render.engine = 'BLENDER_EEVEE_NEXT'
scene.cycles.sampling_pattern = 'TABULATED_SOBOL'
scene.view_settings.view_transform = 'Filmic'
bpy.context.view_layer.update()
